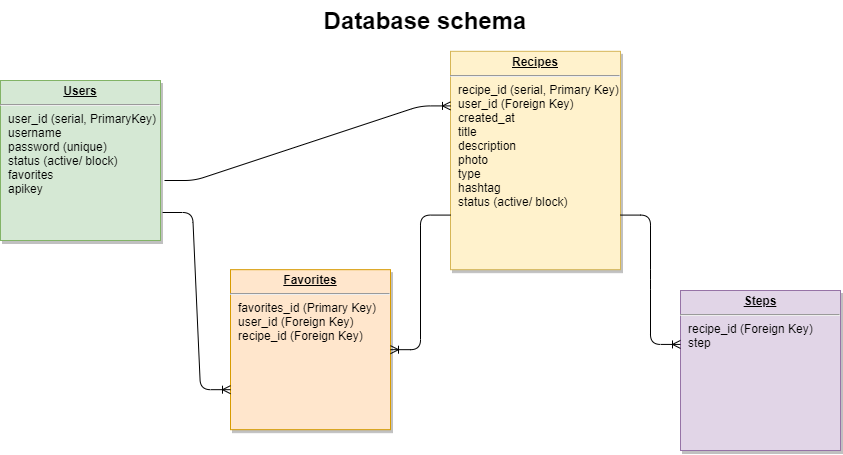

The diagram above was exported from draw.io. Its source (the exported page's mxGraphModel, read from the mxfile embedded in the PNG):
<mxGraphModel dx="1182" dy="732" grid="1" gridSize="10" guides="1" tooltips="1" connect="1" arrows="1" fold="1" page="1" pageScale="1" pageWidth="826" pageHeight="1169" background="none" math="0" shadow="0">
  <root>
    <mxCell id="0" />
    <mxCell id="1" parent="0" />
    <mxCell id="21" value="&lt;p style=&quot;margin: 0px ; margin-top: 4px ; text-align: center ; text-decoration: underline&quot;&gt;&lt;strong&gt;Recipes&lt;/strong&gt;&lt;br&gt;&lt;/p&gt;&lt;hr&gt;&lt;p style=&quot;margin: 0px ; margin-left: 8px&quot;&gt;recipe_id (serial, Primary Key)&lt;/p&gt;&lt;p style=&quot;margin: 0px ; margin-left: 8px&quot;&gt;user_id (Foreign Key)&lt;/p&gt;&lt;p style=&quot;margin: 0px ; margin-left: 8px&quot;&gt;created_at&lt;/p&gt;&lt;p style=&quot;margin: 0px ; margin-left: 8px&quot;&gt;title&lt;/p&gt;&lt;p style=&quot;margin: 0px ; margin-left: 8px&quot;&gt;description&lt;/p&gt;&lt;p style=&quot;margin: 0px ; margin-left: 8px&quot;&gt;&lt;span&gt;photo&lt;/span&gt;&lt;br&gt;&lt;/p&gt;&lt;p style=&quot;margin: 0px ; margin-left: 8px&quot;&gt;type&lt;/p&gt;&lt;p style=&quot;margin: 0px ; margin-left: 8px&quot;&gt;&lt;span&gt;hashtag&lt;/span&gt;&lt;br&gt;&lt;/p&gt;&lt;p style=&quot;margin: 0px ; margin-left: 8px&quot;&gt;status (active/ block)&lt;/p&gt;" style="verticalAlign=top;align=left;overflow=fill;fontSize=12;fontFamily=Helvetica;html=1;strokeColor=#d6b656;shadow=1;fillColor=#fff2cc;" parent="1" vertex="1">
      <mxGeometry x="490" y="90.82" width="170" height="218.36" as="geometry" />
    </mxCell>
    <mxCell id="25" value="&lt;p style=&quot;margin: 0px ; margin-top: 4px ; text-align: center ; text-decoration: underline&quot;&gt;&lt;b&gt;Users&lt;/b&gt;&lt;/p&gt;&lt;hr&gt;&lt;p style=&quot;margin: 0px ; margin-left: 8px&quot;&gt;user_id (serial, PrimaryKey)&lt;/p&gt;&lt;p style=&quot;margin: 0px ; margin-left: 8px&quot;&gt;username&lt;/p&gt;&lt;p style=&quot;margin: 0px ; margin-left: 8px&quot;&gt;password (unique)&lt;/p&gt;&lt;p style=&quot;margin: 0px ; margin-left: 8px&quot;&gt;status (active/ block)&lt;/p&gt;&lt;p style=&quot;margin: 0px ; margin-left: 8px&quot;&gt;favorites&lt;/p&gt;&lt;p style=&quot;margin: 0px ; margin-left: 8px&quot;&gt;apikey&lt;/p&gt;" style="verticalAlign=top;align=left;overflow=fill;fontSize=12;fontFamily=Helvetica;html=1;shadow=1;fillColor=#d5e8d4;strokeColor=#82b366;" parent="1" vertex="1">
      <mxGeometry x="40.00000000000006" y="120.00000000000037" width="160" height="160" as="geometry" />
    </mxCell>
    <mxCell id="UKhX1Gp5zAe_a4xiDpSM-94" value="&lt;p style=&quot;margin: 0px ; margin-top: 4px ; text-align: center ; text-decoration: underline&quot;&gt;&lt;b&gt;Favorites&lt;/b&gt;&lt;/p&gt;&lt;hr&gt;&lt;p style=&quot;margin: 0px ; margin-left: 8px&quot;&gt;favorites_id (Primary Key)&lt;/p&gt;&lt;p style=&quot;margin: 0px ; margin-left: 8px&quot;&gt;user_id&amp;nbsp;(Foreign Key)&lt;/p&gt;&lt;p style=&quot;margin: 0px ; margin-left: 8px&quot;&gt;recipe_id&amp;nbsp;&lt;span&gt;(Foreign Key)&amp;nbsp;&lt;/span&gt;&lt;/p&gt;&lt;p style=&quot;margin: 0px ; margin-left: 8px&quot;&gt;&lt;br&gt;&lt;/p&gt;" style="verticalAlign=top;align=left;overflow=fill;fontSize=12;fontFamily=Helvetica;html=1;shadow=1;fillColor=#ffe6cc;strokeColor=#d79b00;" parent="1" vertex="1">
      <mxGeometry x="270" y="309.1800000000004" width="160" height="160" as="geometry" />
    </mxCell>
    <mxCell id="UKhX1Gp5zAe_a4xiDpSM-101" value="Database schema" style="text;html=1;strokeColor=none;fillColor=none;align=center;verticalAlign=middle;whiteSpace=wrap;rounded=0;fontSize=24;fontStyle=1" parent="1" vertex="1">
      <mxGeometry x="340" y="40" width="250" height="40" as="geometry" />
    </mxCell>
    <mxCell id="5LhsxwM6CgWQtDJTVOn2-90" value="&lt;p style=&quot;margin: 0px ; margin-top: 4px ; text-align: center ; text-decoration: underline&quot;&gt;&lt;b&gt;Steps&lt;/b&gt;&lt;/p&gt;&lt;hr&gt;&lt;p style=&quot;margin: 0px ; margin-left: 8px&quot;&gt;&lt;span&gt;recipe_id (Foreign Key)&amp;nbsp;&lt;/span&gt;&lt;br&gt;&lt;/p&gt;&lt;p style=&quot;margin: 0px ; margin-left: 8px&quot;&gt;step&lt;/p&gt;&lt;p style=&quot;margin: 0px ; margin-left: 8px&quot;&gt;&lt;br&gt;&lt;/p&gt;" style="verticalAlign=top;align=left;overflow=fill;fontSize=12;fontFamily=Helvetica;html=1;shadow=1;fillColor=#e1d5e7;strokeColor=#9673a6;" parent="1" vertex="1">
      <mxGeometry x="720" y="330.0000000000004" width="160" height="160" as="geometry" />
    </mxCell>
    <mxCell id="5LhsxwM6CgWQtDJTVOn2-93" value="" style="edgeStyle=entityRelationEdgeStyle;fontSize=12;html=1;endArrow=ERoneToMany;entryX=0;entryY=0.25;entryDx=0;entryDy=0;exitX=1.025;exitY=0.625;exitDx=0;exitDy=0;exitPerimeter=0;" parent="1" source="25" target="21" edge="1">
      <mxGeometry width="100" height="100" relative="1" as="geometry">
        <mxPoint x="233" y="220" as="sourcePoint" />
        <mxPoint x="333" y="120" as="targetPoint" />
      </mxGeometry>
    </mxCell>
    <mxCell id="5LhsxwM6CgWQtDJTVOn2-94" value="" style="edgeStyle=entityRelationEdgeStyle;fontSize=12;html=1;endArrow=ERoneToMany;entryX=0;entryY=0.337;entryDx=0;entryDy=0;entryPerimeter=0;exitX=1;exitY=0.75;exitDx=0;exitDy=0;" parent="1" source="21" target="5LhsxwM6CgWQtDJTVOn2-90" edge="1">
      <mxGeometry width="100" height="100" relative="1" as="geometry">
        <mxPoint x="590" y="240" as="sourcePoint" />
        <mxPoint x="630" y="360" as="targetPoint" />
      </mxGeometry>
    </mxCell>
    <mxCell id="5LhsxwM6CgWQtDJTVOn2-97" value="" style="edgeStyle=entityRelationEdgeStyle;fontSize=12;html=1;endArrow=ERoneToMany;entryX=1;entryY=0.5;entryDx=0;entryDy=0;exitX=0;exitY=0.75;exitDx=0;exitDy=0;" parent="1" source="21" target="UKhX1Gp5zAe_a4xiDpSM-94" edge="1">
      <mxGeometry width="100" height="100" relative="1" as="geometry">
        <mxPoint x="460" y="330" as="sourcePoint" />
        <mxPoint x="460" y="330" as="targetPoint" />
      </mxGeometry>
    </mxCell>
    <mxCell id="5LhsxwM6CgWQtDJTVOn2-99" value="" style="edgeStyle=entityRelationEdgeStyle;fontSize=12;html=1;endArrow=ERoneToMany;entryX=0;entryY=0.75;entryDx=0;entryDy=0;exitX=1.013;exitY=0.825;exitDx=0;exitDy=0;exitPerimeter=0;" parent="1" source="25" target="UKhX1Gp5zAe_a4xiDpSM-94" edge="1">
      <mxGeometry width="100" height="100" relative="1" as="geometry">
        <mxPoint x="150" y="400" as="sourcePoint" />
        <mxPoint x="250" y="300" as="targetPoint" />
      </mxGeometry>
    </mxCell>
  </root>
</mxGraphModel>